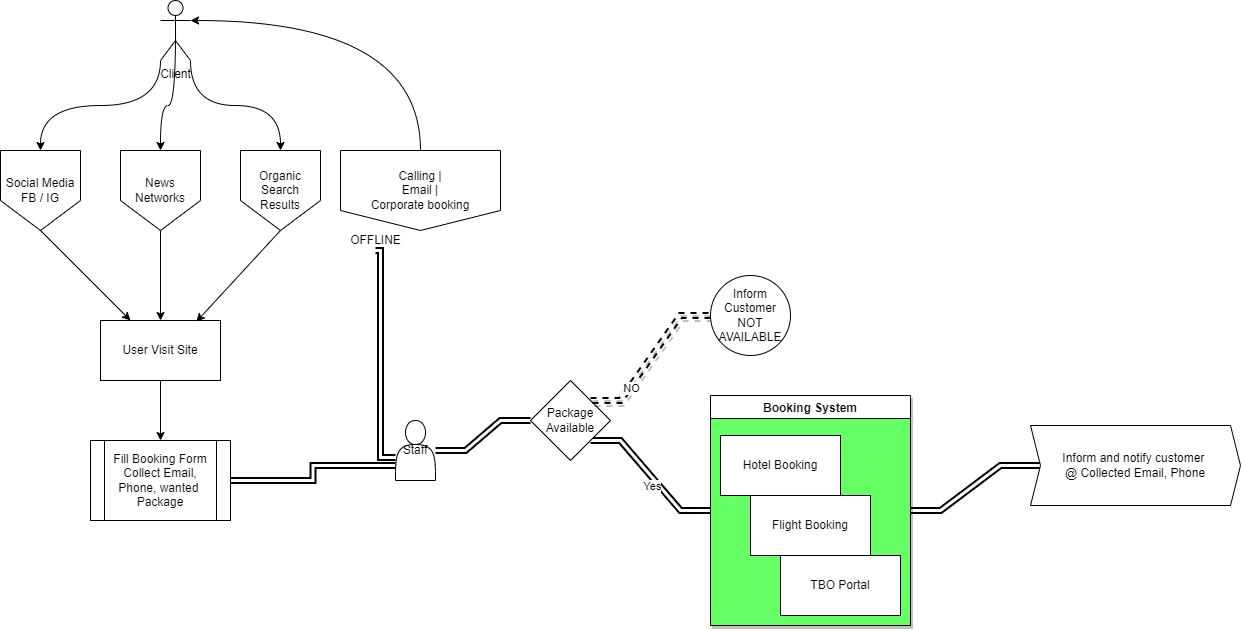

The diagram above was exported from draw.io. Its source (the exported page's mxGraphModel, read from the mxfile embedded in the PNG):
<mxGraphModel dx="1292" dy="1748" grid="1" gridSize="10" guides="1" tooltips="1" connect="1" arrows="1" fold="1" page="1" pageScale="1" pageWidth="850" pageHeight="1100" math="0" shadow="0">
  <root>
    <mxCell id="0" />
    <mxCell id="1" parent="0" />
    <mxCell id="hTw-pEUGxLmDfOC-aF1u-11" style="edgeStyle=orthogonalEdgeStyle;rounded=0;orthogonalLoop=1;jettySize=auto;html=1;exitX=0.5;exitY=1;exitDx=0;exitDy=0;curved=1;" edge="1" parent="1" source="hTw-pEUGxLmDfOC-aF1u-1" target="hTw-pEUGxLmDfOC-aF1u-12">
      <mxGeometry relative="1" as="geometry">
        <mxPoint x="280" y="390" as="targetPoint" />
      </mxGeometry>
    </mxCell>
    <mxCell id="hTw-pEUGxLmDfOC-aF1u-1" value="User Visit Site" style="rounded=0;whiteSpace=wrap;html=1;" vertex="1" parent="1">
      <mxGeometry x="220" y="280" width="120" height="60" as="geometry" />
    </mxCell>
    <mxCell id="hTw-pEUGxLmDfOC-aF1u-2" value="Social Media&lt;br&gt;FB / IG" style="shape=offPageConnector;whiteSpace=wrap;html=1;" vertex="1" parent="1">
      <mxGeometry x="120" y="110" width="80" height="80" as="geometry" />
    </mxCell>
    <mxCell id="hTw-pEUGxLmDfOC-aF1u-3" value="News Networks" style="shape=offPageConnector;whiteSpace=wrap;html=1;" vertex="1" parent="1">
      <mxGeometry x="240" y="110" width="80" height="80" as="geometry" />
    </mxCell>
    <mxCell id="hTw-pEUGxLmDfOC-aF1u-4" value="Organic&lt;br&gt;Search&lt;br&gt;Results" style="shape=offPageConnector;whiteSpace=wrap;html=1;" vertex="1" parent="1">
      <mxGeometry x="360" y="110" width="80" height="80" as="geometry" />
    </mxCell>
    <mxCell id="hTw-pEUGxLmDfOC-aF1u-5" value="" style="endArrow=classic;html=1;rounded=0;exitX=0.5;exitY=1;exitDx=0;exitDy=0;entryX=0.25;entryY=0;entryDx=0;entryDy=0;curved=1;" edge="1" parent="1" source="hTw-pEUGxLmDfOC-aF1u-2" target="hTw-pEUGxLmDfOC-aF1u-1">
      <mxGeometry width="50" height="50" relative="1" as="geometry">
        <mxPoint x="400" y="360" as="sourcePoint" />
        <mxPoint x="450" y="310" as="targetPoint" />
      </mxGeometry>
    </mxCell>
    <mxCell id="hTw-pEUGxLmDfOC-aF1u-7" value="" style="endArrow=classic;html=1;rounded=0;entryX=0.5;entryY=0;entryDx=0;entryDy=0;exitX=0.5;exitY=1;exitDx=0;exitDy=0;curved=1;" edge="1" parent="1" source="hTw-pEUGxLmDfOC-aF1u-3" target="hTw-pEUGxLmDfOC-aF1u-1">
      <mxGeometry width="50" height="50" relative="1" as="geometry">
        <mxPoint x="440" y="340" as="sourcePoint" />
        <mxPoint x="490" y="290" as="targetPoint" />
      </mxGeometry>
    </mxCell>
    <mxCell id="hTw-pEUGxLmDfOC-aF1u-8" value="" style="endArrow=classic;html=1;rounded=0;entryX=0.799;entryY=0.019;entryDx=0;entryDy=0;entryPerimeter=0;exitX=0.5;exitY=1;exitDx=0;exitDy=0;curved=1;" edge="1" parent="1" source="hTw-pEUGxLmDfOC-aF1u-4" target="hTw-pEUGxLmDfOC-aF1u-1">
      <mxGeometry width="50" height="50" relative="1" as="geometry">
        <mxPoint x="440" y="340" as="sourcePoint" />
        <mxPoint x="490" y="290" as="targetPoint" />
      </mxGeometry>
    </mxCell>
    <mxCell id="hTw-pEUGxLmDfOC-aF1u-14" style="rounded=0;orthogonalLoop=1;jettySize=auto;html=1;exitX=0.5;exitY=1;exitDx=0;exitDy=0;entryX=0;entryY=0.617;entryDx=0;entryDy=0;entryPerimeter=0;startArrow=none;shape=link;strokeWidth=2;edgeStyle=elbowEdgeStyle;curved=1;" edge="1" parent="1" source="hTw-pEUGxLmDfOC-aF1u-44" target="hTw-pEUGxLmDfOC-aF1u-10">
      <mxGeometry relative="1" as="geometry">
        <Array as="points">
          <mxPoint x="500" y="340" />
        </Array>
      </mxGeometry>
    </mxCell>
    <mxCell id="hTw-pEUGxLmDfOC-aF1u-57" style="edgeStyle=orthogonalEdgeStyle;curved=1;rounded=1;sketch=0;orthogonalLoop=1;jettySize=auto;html=1;exitX=0.5;exitY=0;exitDx=0;exitDy=0;entryX=1;entryY=0.3333333333333333;entryDx=0;entryDy=0;entryPerimeter=0;" edge="1" parent="1" source="hTw-pEUGxLmDfOC-aF1u-9" target="hTw-pEUGxLmDfOC-aF1u-34">
      <mxGeometry relative="1" as="geometry" />
    </mxCell>
    <mxCell id="hTw-pEUGxLmDfOC-aF1u-9" value="Calling |&lt;br&gt;Email |&lt;br&gt;Corporate booking&lt;br&gt;" style="shape=offPageConnector;whiteSpace=wrap;html=1;rotation=0;size=0.25;" vertex="1" parent="1">
      <mxGeometry x="460" y="110" width="160" height="80" as="geometry" />
    </mxCell>
    <mxCell id="hTw-pEUGxLmDfOC-aF1u-51" style="edgeStyle=entityRelationEdgeStyle;shape=link;rounded=0;orthogonalLoop=1;jettySize=auto;html=1;entryX=0;entryY=0.5;entryDx=0;entryDy=0;strokeWidth=2;curved=1;" edge="1" parent="1" source="hTw-pEUGxLmDfOC-aF1u-10" target="hTw-pEUGxLmDfOC-aF1u-29">
      <mxGeometry relative="1" as="geometry" />
    </mxCell>
    <mxCell id="hTw-pEUGxLmDfOC-aF1u-10" value="Staff" style="shape=actor;whiteSpace=wrap;html=1;" vertex="1" parent="1">
      <mxGeometry x="515" y="380" width="40" height="60" as="geometry" />
    </mxCell>
    <mxCell id="hTw-pEUGxLmDfOC-aF1u-13" style="edgeStyle=orthogonalEdgeStyle;rounded=0;orthogonalLoop=1;jettySize=auto;html=1;exitX=1;exitY=0.5;exitDx=0;exitDy=0;entryX=0;entryY=0.75;entryDx=0;entryDy=0;shape=link;strokeWidth=2;curved=1;" edge="1" parent="1" source="hTw-pEUGxLmDfOC-aF1u-12" target="hTw-pEUGxLmDfOC-aF1u-10">
      <mxGeometry relative="1" as="geometry" />
    </mxCell>
    <mxCell id="hTw-pEUGxLmDfOC-aF1u-12" value="Fill Booking Form&lt;br&gt;Collect Email, Phone, wanted &lt;br&gt;Package" style="shape=process;whiteSpace=wrap;html=1;backgroundOutline=1;" vertex="1" parent="1">
      <mxGeometry x="210" y="400" width="140" height="80" as="geometry" />
    </mxCell>
    <mxCell id="hTw-pEUGxLmDfOC-aF1u-48" style="edgeStyle=entityRelationEdgeStyle;shape=link;rounded=0;orthogonalLoop=1;jettySize=auto;html=1;exitX=1;exitY=0.5;exitDx=0;exitDy=0;strokeWidth=2;curved=1;" edge="1" parent="1" source="hTw-pEUGxLmDfOC-aF1u-23" target="hTw-pEUGxLmDfOC-aF1u-49">
      <mxGeometry relative="1" as="geometry">
        <mxPoint x="1150" y="445" as="targetPoint" />
      </mxGeometry>
    </mxCell>
    <mxCell id="hTw-pEUGxLmDfOC-aF1u-23" value="Booking System" style="swimlane;swimlaneFillColor=#66FF66;shadow=1;" vertex="1" parent="1">
      <mxGeometry x="830" y="355" width="200" height="230" as="geometry">
        <mxRectangle x="830" y="355" width="130" height="23" as="alternateBounds" />
      </mxGeometry>
    </mxCell>
    <mxCell id="hTw-pEUGxLmDfOC-aF1u-24" value="Hotel Booking" style="whiteSpace=wrap;html=1;" vertex="1" parent="hTw-pEUGxLmDfOC-aF1u-23">
      <mxGeometry x="10" y="40" width="120" height="60" as="geometry" />
    </mxCell>
    <mxCell id="hTw-pEUGxLmDfOC-aF1u-25" value="Flight Booking&lt;br&gt;" style="whiteSpace=wrap;html=1;" vertex="1" parent="hTw-pEUGxLmDfOC-aF1u-23">
      <mxGeometry x="40" y="100" width="120" height="60" as="geometry" />
    </mxCell>
    <mxCell id="hTw-pEUGxLmDfOC-aF1u-27" value="TBO Portal" style="whiteSpace=wrap;html=1;" vertex="1" parent="hTw-pEUGxLmDfOC-aF1u-23">
      <mxGeometry x="70" y="160" width="120" height="60" as="geometry" />
    </mxCell>
    <mxCell id="hTw-pEUGxLmDfOC-aF1u-28" value="" style="shape=link;endArrow=classic;html=1;rounded=0;exitX=1;exitY=1;exitDx=0;exitDy=0;entryX=0;entryY=0.5;entryDx=0;entryDy=0;edgeStyle=entityRelationEdgeStyle;strokeWidth=2;curved=1;" edge="1" parent="1" source="hTw-pEUGxLmDfOC-aF1u-29" target="hTw-pEUGxLmDfOC-aF1u-23">
      <mxGeometry width="50" height="50" relative="1" as="geometry">
        <mxPoint x="730" y="405" as="sourcePoint" />
        <mxPoint x="780" y="325" as="targetPoint" />
      </mxGeometry>
    </mxCell>
    <mxCell id="hTw-pEUGxLmDfOC-aF1u-30" value="Yes" style="edgeLabel;html=1;align=center;verticalAlign=middle;resizable=0;points=[];" vertex="1" connectable="0" parent="hTw-pEUGxLmDfOC-aF1u-28">
      <mxGeometry x="0.1221" y="-6" relative="1" as="geometry">
        <mxPoint as="offset" />
      </mxGeometry>
    </mxCell>
    <mxCell id="hTw-pEUGxLmDfOC-aF1u-29" value="Package&lt;br&gt;Available" style="rhombus;whiteSpace=wrap;html=1;" vertex="1" parent="1">
      <mxGeometry x="650" y="340" width="80" height="80" as="geometry" />
    </mxCell>
    <mxCell id="hTw-pEUGxLmDfOC-aF1u-31" value="" style="endArrow=classic;html=1;rounded=0;exitX=1;exitY=0;exitDx=0;exitDy=0;entryX=0;entryY=0.5;entryDx=0;entryDy=0;edgeStyle=entityRelationEdgeStyle;shape=link;strokeWidth=2;dashed=1;targetPerimeterSpacing=0;endSize=11;startSize=11;shadow=1;curved=1;" edge="1" parent="1" source="hTw-pEUGxLmDfOC-aF1u-29" target="hTw-pEUGxLmDfOC-aF1u-33">
      <mxGeometry width="50" height="50" relative="1" as="geometry">
        <mxPoint x="730" y="365" as="sourcePoint" />
        <mxPoint x="720" y="265" as="targetPoint" />
      </mxGeometry>
    </mxCell>
    <mxCell id="hTw-pEUGxLmDfOC-aF1u-32" value="NO&lt;br&gt;" style="edgeLabel;html=1;align=center;verticalAlign=middle;resizable=0;points=[];" vertex="1" connectable="0" parent="hTw-pEUGxLmDfOC-aF1u-31">
      <mxGeometry x="-0.4361" y="-1" relative="1" as="geometry">
        <mxPoint as="offset" />
      </mxGeometry>
    </mxCell>
    <mxCell id="hTw-pEUGxLmDfOC-aF1u-33" value="Inform Customer&lt;br&gt;NOT AVAILABLE" style="ellipse;whiteSpace=wrap;html=1;aspect=fixed;" vertex="1" parent="1">
      <mxGeometry x="830" y="235" width="80" height="80" as="geometry" />
    </mxCell>
    <mxCell id="hTw-pEUGxLmDfOC-aF1u-38" value="" style="edgeStyle=orthogonalEdgeStyle;rounded=0;orthogonalLoop=1;jettySize=auto;html=1;curved=1;exitX=0;exitY=1;exitDx=0;exitDy=0;exitPerimeter=0;" edge="1" parent="1" source="hTw-pEUGxLmDfOC-aF1u-34" target="hTw-pEUGxLmDfOC-aF1u-2">
      <mxGeometry relative="1" as="geometry" />
    </mxCell>
    <mxCell id="hTw-pEUGxLmDfOC-aF1u-55" style="edgeStyle=orthogonalEdgeStyle;curved=1;rounded=1;sketch=0;orthogonalLoop=1;jettySize=auto;html=1;exitX=0.5;exitY=0.5;exitDx=0;exitDy=0;exitPerimeter=0;entryX=0.5;entryY=0;entryDx=0;entryDy=0;" edge="1" parent="1" source="hTw-pEUGxLmDfOC-aF1u-34" target="hTw-pEUGxLmDfOC-aF1u-3">
      <mxGeometry relative="1" as="geometry" />
    </mxCell>
    <mxCell id="hTw-pEUGxLmDfOC-aF1u-56" style="edgeStyle=orthogonalEdgeStyle;curved=1;rounded=1;sketch=0;orthogonalLoop=1;jettySize=auto;html=1;exitX=1;exitY=1;exitDx=0;exitDy=0;exitPerimeter=0;entryX=0.5;entryY=0;entryDx=0;entryDy=0;" edge="1" parent="1" source="hTw-pEUGxLmDfOC-aF1u-34" target="hTw-pEUGxLmDfOC-aF1u-4">
      <mxGeometry relative="1" as="geometry" />
    </mxCell>
    <mxCell id="hTw-pEUGxLmDfOC-aF1u-34" value="Client&lt;br&gt;" style="shape=umlActor;verticalLabelPosition=bottom;verticalAlign=top;html=1;outlineConnect=0;" vertex="1" parent="1">
      <mxGeometry x="280" y="-40" width="30" height="60" as="geometry" />
    </mxCell>
    <mxCell id="hTw-pEUGxLmDfOC-aF1u-44" value="OFFLINE" style="text;html=1;align=center;verticalAlign=middle;resizable=0;points=[];autosize=1;strokeColor=none;fillColor=none;" vertex="1" parent="1">
      <mxGeometry x="460" y="190" width="70" height="20" as="geometry" />
    </mxCell>
    <mxCell id="hTw-pEUGxLmDfOC-aF1u-49" value="Inform and notify customer &lt;br&gt;@ Collected Email, Phone" style="shape=step;perimeter=stepPerimeter;whiteSpace=wrap;html=1;fixedSize=1;size=10;" vertex="1" parent="1">
      <mxGeometry x="1150" y="385" width="210" height="80" as="geometry" />
    </mxCell>
  </root>
</mxGraphModel>